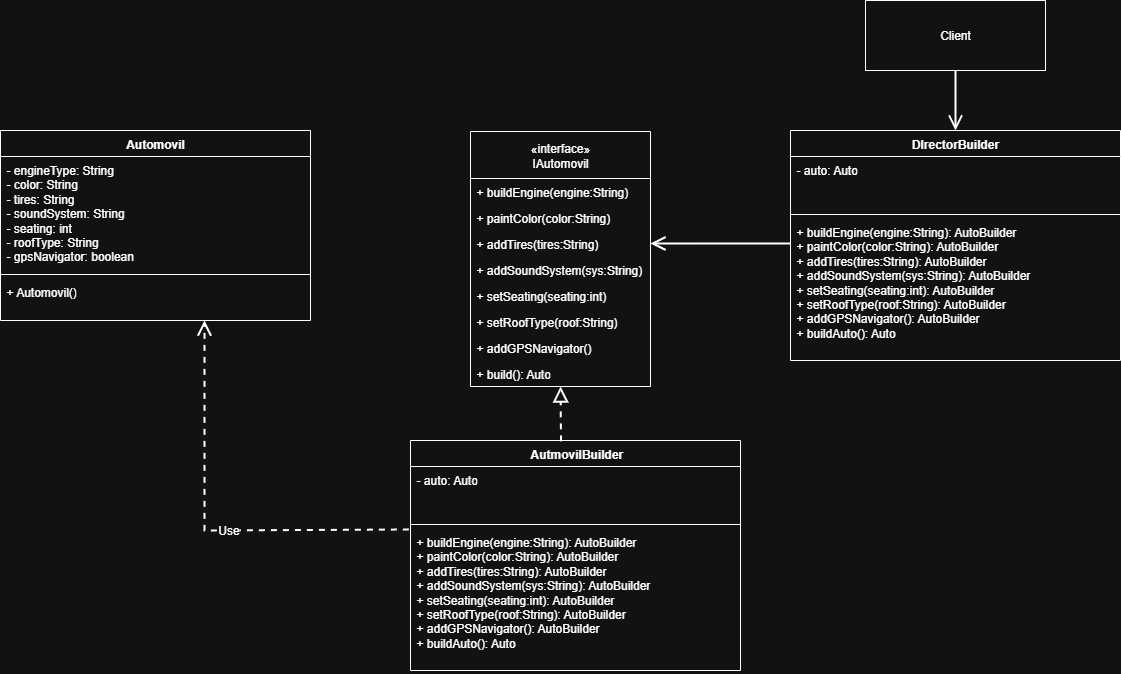

The diagram above was exported from draw.io. Its source (the exported page's mxGraphModel, read from the mxfile embedded in the PNG):
<mxGraphModel dx="2066" dy="1137" grid="1" gridSize="10" guides="1" tooltips="1" connect="1" arrows="1" fold="1" page="1" pageScale="1" pageWidth="827" pageHeight="1169" math="0" shadow="0">
  <root>
    <mxCell id="d0g_5oj1IuGC2dAs6vP2-0" />
    <mxCell id="d0g_5oj1IuGC2dAs6vP2-1" parent="d0g_5oj1IuGC2dAs6vP2-0" />
    <mxCell id="-G9UXTYpV6aVoCY9R1N1-1" value="Automovil" style="swimlane;fontStyle=1;align=center;verticalAlign=top;childLayout=stackLayout;horizontal=1;startSize=26;horizontalStack=0;resizeParent=1;resizeParentMax=0;resizeLast=0;collapsible=1;marginBottom=0;whiteSpace=wrap;html=1;" parent="d0g_5oj1IuGC2dAs6vP2-1" vertex="1">
      <mxGeometry x="270" y="760" width="310" height="190" as="geometry" />
    </mxCell>
    <mxCell id="-G9UXTYpV6aVoCY9R1N1-2" value="- engineType: String&lt;div&gt;- color&lt;span style=&quot;background-color: transparent; color: light-dark(rgb(0, 0, 0), rgb(255, 255, 255));&quot;&gt;: String&lt;/span&gt;&lt;/div&gt;&lt;div&gt;&lt;span style=&quot;background-color: transparent; color: light-dark(rgb(0, 0, 0), rgb(255, 255, 255));&quot;&gt;- t&lt;/span&gt;&lt;span style=&quot;background-color: transparent;&quot;&gt;ires&lt;/span&gt;&lt;span style=&quot;background-color: transparent; color: light-dark(rgb(0, 0, 0), rgb(255, 255, 255));&quot;&gt;: String&lt;/span&gt;&lt;/div&gt;&lt;div&gt;&lt;span style=&quot;background-color: transparent; color: light-dark(rgb(0, 0, 0), rgb(255, 255, 255));&quot;&gt;- s&lt;/span&gt;&lt;span style=&quot;background-color: transparent;&quot;&gt;oundSystem&lt;/span&gt;&lt;span style=&quot;background-color: transparent; color: light-dark(rgb(0, 0, 0), rgb(255, 255, 255));&quot;&gt;: String&lt;/span&gt;&lt;/div&gt;&lt;div&gt;&lt;span style=&quot;background-color: transparent; color: light-dark(rgb(0, 0, 0), rgb(255, 255, 255));&quot;&gt;- &lt;/span&gt;&lt;span style=&quot;background-color: transparent;&quot;&gt;seating: int&lt;/span&gt;&lt;/div&gt;&lt;div&gt;&lt;span style=&quot;background-color: transparent;&quot;&gt;-&amp;nbsp;&lt;/span&gt;&lt;span style=&quot;background-color: transparent;&quot;&gt;roofType:&amp;nbsp;&lt;/span&gt;&lt;span style=&quot;background-color: transparent; color: light-dark(rgb(0, 0, 0), rgb(255, 255, 255));&quot;&gt;String&lt;/span&gt;&lt;/div&gt;&lt;div&gt;&lt;span style=&quot;background-color: transparent; color: light-dark(rgb(0, 0, 0), rgb(255, 255, 255));&quot;&gt;-&amp;nbsp;&lt;/span&gt;&lt;span style=&quot;background-color: transparent;&quot;&gt;gpsNavigator&lt;/span&gt;&lt;span style=&quot;background-color: transparent; color: light-dark(rgb(0, 0, 0), rgb(255, 255, 255));&quot;&gt;:&amp;nbsp;&lt;/span&gt;&lt;span style=&quot;background-color: transparent;&quot;&gt;boolean&amp;nbsp; &amp;nbsp; &amp;nbsp;&lt;/span&gt;&lt;/div&gt;&lt;div&gt;&lt;br&gt;&lt;/div&gt;" style="text;strokeColor=none;fillColor=none;align=left;verticalAlign=top;spacingLeft=4;spacingRight=4;overflow=hidden;rotatable=0;points=[[0,0.5],[1,0.5]];portConstraint=eastwest;whiteSpace=wrap;html=1;" parent="-G9UXTYpV6aVoCY9R1N1-1" vertex="1">
      <mxGeometry y="26" width="310" height="114" as="geometry" />
    </mxCell>
    <mxCell id="-G9UXTYpV6aVoCY9R1N1-3" value="" style="line;strokeWidth=1;fillColor=none;align=left;verticalAlign=middle;spacingTop=-1;spacingLeft=3;spacingRight=3;rotatable=0;labelPosition=right;points=[];portConstraint=eastwest;strokeColor=inherit;" parent="-G9UXTYpV6aVoCY9R1N1-1" vertex="1">
      <mxGeometry y="140" width="310" height="8" as="geometry" />
    </mxCell>
    <mxCell id="-G9UXTYpV6aVoCY9R1N1-4" value="+ Automovil()" style="text;strokeColor=none;fillColor=none;align=left;verticalAlign=top;spacingLeft=4;spacingRight=4;overflow=hidden;rotatable=0;points=[[0,0.5],[1,0.5]];portConstraint=eastwest;whiteSpace=wrap;html=1;" parent="-G9UXTYpV6aVoCY9R1N1-1" vertex="1">
      <mxGeometry y="148" width="310" height="42" as="geometry" />
    </mxCell>
    <mxCell id="-G9UXTYpV6aVoCY9R1N1-5" value="«interface»&lt;br&gt;IAutomovil" style="swimlane;fontStyle=0;childLayout=stackLayout;horizontal=1;startSize=47;fillColor=none;horizontalStack=0;resizeParent=1;resizeParentMax=0;resizeLast=0;collapsible=1;marginBottom=0;whiteSpace=wrap;html=1;" parent="d0g_5oj1IuGC2dAs6vP2-1" vertex="1">
      <mxGeometry x="740" y="761" width="180" height="255" as="geometry">
        <mxRectangle x="380" y="740" width="100" height="30" as="alternateBounds" />
      </mxGeometry>
    </mxCell>
    <mxCell id="-G9UXTYpV6aVoCY9R1N1-6" value="+ buildEngine(engine:String)" style="text;strokeColor=none;fillColor=none;align=left;verticalAlign=top;spacingLeft=4;spacingRight=4;overflow=hidden;rotatable=0;points=[[0,0.5],[1,0.5]];portConstraint=eastwest;whiteSpace=wrap;html=1;" parent="-G9UXTYpV6aVoCY9R1N1-5" vertex="1">
      <mxGeometry y="47" width="180" height="26" as="geometry" />
    </mxCell>
    <mxCell id="-G9UXTYpV6aVoCY9R1N1-7" value="+ paintColor(color:String)" style="text;strokeColor=none;fillColor=none;align=left;verticalAlign=top;spacingLeft=4;spacingRight=4;overflow=hidden;rotatable=0;points=[[0,0.5],[1,0.5]];portConstraint=eastwest;whiteSpace=wrap;html=1;" parent="-G9UXTYpV6aVoCY9R1N1-5" vertex="1">
      <mxGeometry y="73" width="180" height="26" as="geometry" />
    </mxCell>
    <mxCell id="-G9UXTYpV6aVoCY9R1N1-8" value="+ addTires(tires:String)" style="text;strokeColor=none;fillColor=none;align=left;verticalAlign=top;spacingLeft=4;spacingRight=4;overflow=hidden;rotatable=0;points=[[0,0.5],[1,0.5]];portConstraint=eastwest;whiteSpace=wrap;html=1;" parent="-G9UXTYpV6aVoCY9R1N1-5" vertex="1">
      <mxGeometry y="99" width="180" height="26" as="geometry" />
    </mxCell>
    <mxCell id="-G9UXTYpV6aVoCY9R1N1-9" value="+ addSoundSystem(sys:String)" style="text;strokeColor=none;fillColor=none;align=left;verticalAlign=top;spacingLeft=4;spacingRight=4;overflow=hidden;rotatable=0;points=[[0,0.5],[1,0.5]];portConstraint=eastwest;whiteSpace=wrap;html=1;" parent="-G9UXTYpV6aVoCY9R1N1-5" vertex="1">
      <mxGeometry y="125" width="180" height="26" as="geometry" />
    </mxCell>
    <mxCell id="-G9UXTYpV6aVoCY9R1N1-10" value="+ setSeating(seating:int)&amp;nbsp;" style="text;strokeColor=none;fillColor=none;align=left;verticalAlign=top;spacingLeft=4;spacingRight=4;overflow=hidden;rotatable=0;points=[[0,0.5],[1,0.5]];portConstraint=eastwest;whiteSpace=wrap;html=1;" parent="-G9UXTYpV6aVoCY9R1N1-5" vertex="1">
      <mxGeometry y="151" width="180" height="26" as="geometry" />
    </mxCell>
    <mxCell id="-G9UXTYpV6aVoCY9R1N1-11" value="+ setRoofType(roof:String)" style="text;strokeColor=none;fillColor=none;align=left;verticalAlign=top;spacingLeft=4;spacingRight=4;overflow=hidden;rotatable=0;points=[[0,0.5],[1,0.5]];portConstraint=eastwest;whiteSpace=wrap;html=1;" parent="-G9UXTYpV6aVoCY9R1N1-5" vertex="1">
      <mxGeometry y="177" width="180" height="26" as="geometry" />
    </mxCell>
    <mxCell id="-G9UXTYpV6aVoCY9R1N1-12" value="+ addGPSNavigator()&amp;nbsp;" style="text;strokeColor=none;fillColor=none;align=left;verticalAlign=top;spacingLeft=4;spacingRight=4;overflow=hidden;rotatable=0;points=[[0,0.5],[1,0.5]];portConstraint=eastwest;whiteSpace=wrap;html=1;" parent="-G9UXTYpV6aVoCY9R1N1-5" vertex="1">
      <mxGeometry y="203" width="180" height="26" as="geometry" />
    </mxCell>
    <mxCell id="-G9UXTYpV6aVoCY9R1N1-13" value="+ build(): Auto" style="text;strokeColor=none;fillColor=none;align=left;verticalAlign=top;spacingLeft=4;spacingRight=4;overflow=hidden;rotatable=0;points=[[0,0.5],[1,0.5]];portConstraint=eastwest;whiteSpace=wrap;html=1;" parent="-G9UXTYpV6aVoCY9R1N1-5" vertex="1">
      <mxGeometry y="229" width="180" height="26" as="geometry" />
    </mxCell>
    <mxCell id="-G9UXTYpV6aVoCY9R1N1-14" value="&amp;nbsp;AutmovilBuilder" style="swimlane;fontStyle=1;align=center;verticalAlign=top;childLayout=stackLayout;horizontal=1;startSize=26;horizontalStack=0;resizeParent=1;resizeParentMax=0;resizeLast=0;collapsible=1;marginBottom=0;whiteSpace=wrap;html=1;" parent="d0g_5oj1IuGC2dAs6vP2-1" vertex="1">
      <mxGeometry x="680" y="1070" width="330" height="230" as="geometry" />
    </mxCell>
    <mxCell id="-G9UXTYpV6aVoCY9R1N1-15" value="- auto: Auto" style="text;strokeColor=none;fillColor=none;align=left;verticalAlign=top;spacingLeft=4;spacingRight=4;overflow=hidden;rotatable=0;points=[[0,0.5],[1,0.5]];portConstraint=eastwest;whiteSpace=wrap;html=1;" parent="-G9UXTYpV6aVoCY9R1N1-14" vertex="1">
      <mxGeometry y="26" width="330" height="54" as="geometry" />
    </mxCell>
    <mxCell id="-G9UXTYpV6aVoCY9R1N1-16" value="" style="line;strokeWidth=1;fillColor=none;align=left;verticalAlign=middle;spacingTop=-1;spacingLeft=3;spacingRight=3;rotatable=0;labelPosition=right;points=[];portConstraint=eastwest;strokeColor=inherit;" parent="-G9UXTYpV6aVoCY9R1N1-14" vertex="1">
      <mxGeometry y="80" width="330" height="8" as="geometry" />
    </mxCell>
    <mxCell id="-G9UXTYpV6aVoCY9R1N1-17" value="+ buildEngine(engine:String): AutoBuilder&lt;div&gt;&lt;span style=&quot;background-color: transparent; color: light-dark(rgb(0, 0, 0), rgb(255, 255, 255));&quot;&gt;+ paintColor(color:String)&lt;/span&gt;&lt;span style=&quot;background-color: transparent; color: light-dark(rgb(0, 0, 0), rgb(255, 255, 255));&quot;&gt;:&amp;nbsp;&lt;/span&gt;&lt;span style=&quot;background-color: transparent;&quot;&gt;AutoBuilder&lt;/span&gt;&lt;/div&gt;&lt;div&gt;+ addTires(tires:String)&lt;span style=&quot;background-color: transparent; color: light-dark(rgb(0, 0, 0), rgb(255, 255, 255));&quot;&gt;&lt;/span&gt;&lt;span style=&quot;background-color: transparent; color: light-dark(rgb(0, 0, 0), rgb(255, 255, 255));&quot;&gt;:&amp;nbsp;&lt;/span&gt;&lt;span style=&quot;background-color: transparent;&quot;&gt;AutoBuilder&lt;/span&gt;&lt;/div&gt;&lt;div&gt;+ addSoundSystem(sys:String)&lt;span style=&quot;background-color: transparent; color: light-dark(rgb(0, 0, 0), rgb(255, 255, 255));&quot;&gt;:&amp;nbsp;&lt;/span&gt;&lt;span style=&quot;background-color: transparent;&quot;&gt;AutoBuilder&lt;/span&gt;&lt;/div&gt;&lt;div&gt;+ setSeating(seating:int)&lt;span style=&quot;background-color: transparent; color: light-dark(rgb(0, 0, 0), rgb(255, 255, 255));&quot;&gt;:&amp;nbsp;&lt;/span&gt;AutoBuilder&lt;span style=&quot;background-color: transparent; color: light-dark(rgb(0, 0, 0), rgb(255, 255, 255));&quot;&gt;&amp;nbsp;&lt;/span&gt;&lt;/div&gt;&lt;div&gt;+ setRoofType(roof:String)&lt;span style=&quot;background-color: transparent; color: light-dark(rgb(0, 0, 0), rgb(255, 255, 255));&quot;&gt;:&amp;nbsp;&lt;/span&gt;&lt;span style=&quot;background-color: transparent;&quot;&gt;AutoBuilder&lt;/span&gt;&lt;/div&gt;&lt;div&gt;+ addGPSNavigator()&lt;span style=&quot;background-color: transparent; color: light-dark(rgb(0, 0, 0), rgb(255, 255, 255));&quot;&gt;:&amp;nbsp;&lt;/span&gt;AutoBuilder&lt;span style=&quot;background-color: transparent; color: light-dark(rgb(0, 0, 0), rgb(255, 255, 255));&quot;&gt;&amp;nbsp;&lt;/span&gt;&lt;/div&gt;&lt;div&gt;+ buildAuto(): Auto&lt;/div&gt;" style="text;strokeColor=none;fillColor=none;align=left;verticalAlign=top;spacingLeft=4;spacingRight=4;overflow=hidden;rotatable=0;points=[[0,0.5],[1,0.5]];portConstraint=eastwest;whiteSpace=wrap;html=1;" parent="-G9UXTYpV6aVoCY9R1N1-14" vertex="1">
      <mxGeometry y="88" width="330" height="142" as="geometry" />
    </mxCell>
    <mxCell id="-G9UXTYpV6aVoCY9R1N1-18" value="" style="endArrow=block;dashed=1;endFill=0;endSize=11;html=1;rounded=0;exitX=0.456;exitY=0.004;exitDx=0;exitDy=0;exitPerimeter=0;startSize=11;strokeWidth=2;" parent="d0g_5oj1IuGC2dAs6vP2-1" source="-G9UXTYpV6aVoCY9R1N1-14" target="-G9UXTYpV6aVoCY9R1N1-13" edge="1">
      <mxGeometry width="160" relative="1" as="geometry">
        <mxPoint x="720" y="927.5" as="sourcePoint" />
        <mxPoint x="880" y="927.5" as="targetPoint" />
      </mxGeometry>
    </mxCell>
    <mxCell id="-G9UXTYpV6aVoCY9R1N1-19" value="&lt;font style=&quot;font-size: 12px;&quot;&gt;Use&lt;/font&gt;" style="endArrow=open;endSize=11;dashed=1;html=1;rounded=0;exitX=-0.005;exitY=0.007;exitDx=0;exitDy=0;entryX=0.658;entryY=1;entryDx=0;entryDy=0;exitPerimeter=0;strokeWidth=2;startSize=11;entryPerimeter=0;" parent="d0g_5oj1IuGC2dAs6vP2-1" source="-G9UXTYpV6aVoCY9R1N1-17" target="-G9UXTYpV6aVoCY9R1N1-4" edge="1">
      <mxGeometry x="-0.1315" width="160" relative="1" as="geometry">
        <mxPoint x="1030" y="720" as="sourcePoint" />
        <mxPoint x="970" y="830" as="targetPoint" />
        <Array as="points">
          <mxPoint x="474" y="1160" />
        </Array>
        <mxPoint as="offset" />
      </mxGeometry>
    </mxCell>
    <mxCell id="EHjRwdp8IJCU9pl4rnp1-1" style="edgeStyle=orthogonalEdgeStyle;rounded=0;orthogonalLoop=1;jettySize=auto;html=1;entryX=0.5;entryY=0;entryDx=0;entryDy=0;endArrow=open;endFill=0;strokeWidth=2;endSize=11;startSize=11;" parent="d0g_5oj1IuGC2dAs6vP2-1" source="-G9UXTYpV6aVoCY9R1N1-20" target="-G9UXTYpV6aVoCY9R1N1-24" edge="1">
      <mxGeometry relative="1" as="geometry" />
    </mxCell>
    <mxCell id="-G9UXTYpV6aVoCY9R1N1-20" value="Client" style="html=1;whiteSpace=wrap;" parent="d0g_5oj1IuGC2dAs6vP2-1" vertex="1">
      <mxGeometry x="1135" y="630" width="180" height="70" as="geometry" />
    </mxCell>
    <mxCell id="EHjRwdp8IJCU9pl4rnp1-0" style="edgeStyle=orthogonalEdgeStyle;rounded=0;orthogonalLoop=1;jettySize=auto;html=1;entryX=1;entryY=0.5;entryDx=0;entryDy=0;exitX=0;exitY=0.176;exitDx=0;exitDy=0;exitPerimeter=0;endArrow=open;endFill=0;strokeWidth=2;endSize=11;startSize=11;" parent="d0g_5oj1IuGC2dAs6vP2-1" source="-G9UXTYpV6aVoCY9R1N1-27" target="-G9UXTYpV6aVoCY9R1N1-8" edge="1">
      <mxGeometry relative="1" as="geometry" />
    </mxCell>
    <mxCell id="-G9UXTYpV6aVoCY9R1N1-24" value="DIrectorBuilder" style="swimlane;fontStyle=1;align=center;verticalAlign=top;childLayout=stackLayout;horizontal=1;startSize=26;horizontalStack=0;resizeParent=1;resizeParentMax=0;resizeLast=0;collapsible=1;marginBottom=0;whiteSpace=wrap;html=1;" parent="d0g_5oj1IuGC2dAs6vP2-1" vertex="1">
      <mxGeometry x="1060" y="760" width="330" height="230" as="geometry" />
    </mxCell>
    <mxCell id="-G9UXTYpV6aVoCY9R1N1-25" value="- auto: Auto" style="text;strokeColor=none;fillColor=none;align=left;verticalAlign=top;spacingLeft=4;spacingRight=4;overflow=hidden;rotatable=0;points=[[0,0.5],[1,0.5]];portConstraint=eastwest;whiteSpace=wrap;html=1;" parent="-G9UXTYpV6aVoCY9R1N1-24" vertex="1">
      <mxGeometry y="26" width="330" height="54" as="geometry" />
    </mxCell>
    <mxCell id="-G9UXTYpV6aVoCY9R1N1-26" value="" style="line;strokeWidth=1;fillColor=none;align=left;verticalAlign=middle;spacingTop=-1;spacingLeft=3;spacingRight=3;rotatable=0;labelPosition=right;points=[];portConstraint=eastwest;strokeColor=inherit;" parent="-G9UXTYpV6aVoCY9R1N1-24" vertex="1">
      <mxGeometry y="80" width="330" height="8" as="geometry" />
    </mxCell>
    <mxCell id="-G9UXTYpV6aVoCY9R1N1-27" value="+ buildEngine(engine:String): AutoBuilder&lt;div&gt;&lt;span style=&quot;background-color: transparent; color: light-dark(rgb(0, 0, 0), rgb(255, 255, 255));&quot;&gt;+ paintColor(color:String)&lt;/span&gt;&lt;span style=&quot;background-color: transparent; color: light-dark(rgb(0, 0, 0), rgb(255, 255, 255));&quot;&gt;:&amp;nbsp;&lt;/span&gt;&lt;span style=&quot;background-color: transparent;&quot;&gt;AutoBuilder&lt;/span&gt;&lt;/div&gt;&lt;div&gt;+ addTires(tires:String)&lt;span style=&quot;background-color: transparent; color: light-dark(rgb(0, 0, 0), rgb(255, 255, 255));&quot;&gt;&lt;/span&gt;&lt;span style=&quot;background-color: transparent; color: light-dark(rgb(0, 0, 0), rgb(255, 255, 255));&quot;&gt;:&amp;nbsp;&lt;/span&gt;&lt;span style=&quot;background-color: transparent;&quot;&gt;AutoBuilder&lt;/span&gt;&lt;/div&gt;&lt;div&gt;+ addSoundSystem(sys:String)&lt;span style=&quot;background-color: transparent; color: light-dark(rgb(0, 0, 0), rgb(255, 255, 255));&quot;&gt;:&amp;nbsp;&lt;/span&gt;&lt;span style=&quot;background-color: transparent;&quot;&gt;AutoBuilder&lt;/span&gt;&lt;/div&gt;&lt;div&gt;+ setSeating(seating:int)&lt;span style=&quot;background-color: transparent; color: light-dark(rgb(0, 0, 0), rgb(255, 255, 255));&quot;&gt;:&amp;nbsp;&lt;/span&gt;AutoBuilder&lt;span style=&quot;background-color: transparent; color: light-dark(rgb(0, 0, 0), rgb(255, 255, 255));&quot;&gt;&amp;nbsp;&lt;/span&gt;&lt;/div&gt;&lt;div&gt;+ setRoofType(roof:String)&lt;span style=&quot;background-color: transparent; color: light-dark(rgb(0, 0, 0), rgb(255, 255, 255));&quot;&gt;:&amp;nbsp;&lt;/span&gt;&lt;span style=&quot;background-color: transparent;&quot;&gt;AutoBuilder&lt;/span&gt;&lt;/div&gt;&lt;div&gt;+ addGPSNavigator()&lt;span style=&quot;background-color: transparent; color: light-dark(rgb(0, 0, 0), rgb(255, 255, 255));&quot;&gt;:&amp;nbsp;&lt;/span&gt;AutoBuilder&lt;span style=&quot;background-color: transparent; color: light-dark(rgb(0, 0, 0), rgb(255, 255, 255));&quot;&gt;&amp;nbsp;&lt;/span&gt;&lt;/div&gt;&lt;div&gt;+ buildAuto(): Auto&lt;/div&gt;" style="text;strokeColor=none;fillColor=none;align=left;verticalAlign=top;spacingLeft=4;spacingRight=4;overflow=hidden;rotatable=0;points=[[0,0.5],[1,0.5]];portConstraint=eastwest;whiteSpace=wrap;html=1;" parent="-G9UXTYpV6aVoCY9R1N1-24" vertex="1">
      <mxGeometry y="88" width="330" height="142" as="geometry" />
    </mxCell>
  </root>
</mxGraphModel>